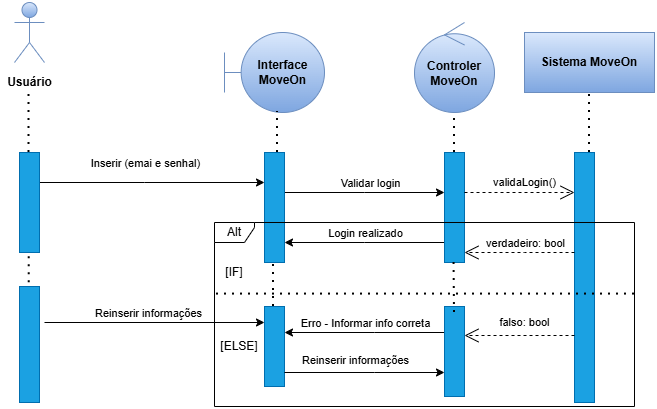

The diagram above was exported from draw.io. Its source (the exported page's mxGraphModel, read from the mxfile embedded in the PNG):
<mxGraphModel dx="872" dy="431" grid="1" gridSize="10" guides="1" tooltips="1" connect="1" arrows="1" fold="1" page="1" pageScale="1" pageWidth="1169" pageHeight="827" math="0" shadow="0">
  <root>
    <mxCell id="0" />
    <mxCell id="1" parent="0" />
    <mxCell id="obLx15cXUJEzXh7TERpc-1" parent="1" style="shape=umlActor;verticalLabelPosition=bottom;verticalAlign=top;html=1;outlineConnect=0;strokeColor=#6c8ebf;fillColor=#dae8fc;gradientColor=#7ea6e0;" value="" vertex="1">
      <mxGeometry height="60" width="30" x="170" y="70" as="geometry" />
    </mxCell>
    <mxCell id="obLx15cXUJEzXh7TERpc-8" edge="1" parent="1" source="obLx15cXUJEzXh7TERpc-2" style="edgeStyle=orthogonalEdgeStyle;rounded=0;orthogonalLoop=1;jettySize=auto;html=1;curved=0;" target="obLx15cXUJEzXh7TERpc-6">
      <mxGeometry relative="1" as="geometry">
        <Array as="points">
          <mxPoint x="300" y="250" />
          <mxPoint x="300" y="250" />
        </Array>
        <mxPoint x="350" y="230" as="targetPoint" />
      </mxGeometry>
    </mxCell>
    <mxCell id="JgmodpwUNyC-Fxd3Pppd-1" connectable="0" parent="obLx15cXUJEzXh7TERpc-8" style="edgeLabel;html=1;align=center;verticalAlign=middle;resizable=0;points=[];" value="Inserir (emai e senhal)" vertex="1">
      <mxGeometry relative="1" x="-0.022" y="3" as="geometry">
        <mxPoint x="-5" y="-17" as="offset" />
      </mxGeometry>
    </mxCell>
    <mxCell id="obLx15cXUJEzXh7TERpc-2" parent="1" style="html=1;points=[[0,0,0,0,5],[0,1,0,0,-5],[1,0,0,0,5],[1,1,0,0,-5]];perimeter=orthogonalPerimeter;outlineConnect=0;targetShapes=umlLifeline;portConstraint=eastwest;newEdgeStyle={&quot;curved&quot;:0,&quot;rounded&quot;:0};fillColor=light-dark(#1BA1E2,#093244);fontColor=#ffffff;strokeColor=#006EAF;" value="" vertex="1">
      <mxGeometry height="100" width="20" x="175" y="220" as="geometry" />
    </mxCell>
    <mxCell id="obLx15cXUJEzXh7TERpc-4" edge="1" parent="1" source="obLx15cXUJEzXh7TERpc-2" style="endArrow=none;dashed=1;html=1;dashPattern=1 3;strokeWidth=2;rounded=0;" value="">
      <mxGeometry height="50" relative="1" width="50" as="geometry">
        <Array as="points">
          <mxPoint x="184.5" y="160" />
        </Array>
        <mxPoint x="184.5" y="210" as="sourcePoint" />
        <mxPoint x="184.5" y="160" as="targetPoint" />
      </mxGeometry>
    </mxCell>
    <mxCell id="obLx15cXUJEzXh7TERpc-5" parent="1" style="shape=umlBoundary;whiteSpace=wrap;html=1;strokeColor=#6c8ebf;fillColor=#dae8fc;gradientColor=#7ea6e0;" value="&lt;b&gt;Interface MoveOn&lt;/b&gt;" vertex="1">
      <mxGeometry height="80" width="100" x="380" y="100" as="geometry" />
    </mxCell>
    <mxCell id="zrHyx46FAq4I9lwVV--w-16" edge="1" parent="1" source="obLx15cXUJEzXh7TERpc-6" style="edgeStyle=orthogonalEdgeStyle;rounded=0;orthogonalLoop=1;jettySize=auto;html=1;curved=0;" target="obLx15cXUJEzXh7TERpc-15">
      <mxGeometry relative="1" as="geometry">
        <Array as="points">
          <mxPoint x="520" y="260" />
          <mxPoint x="520" y="260" />
        </Array>
      </mxGeometry>
    </mxCell>
    <mxCell id="zrHyx46FAq4I9lwVV--w-17" connectable="0" parent="zrHyx46FAq4I9lwVV--w-16" style="edgeLabel;html=1;align=center;verticalAlign=middle;resizable=0;points=[];" value="Validar login" vertex="1">
      <mxGeometry relative="1" x="0.0625" y="3" as="geometry">
        <mxPoint y="-7" as="offset" />
      </mxGeometry>
    </mxCell>
    <mxCell id="obLx15cXUJEzXh7TERpc-6" parent="1" style="html=1;points=[[0,0,0,0,5],[0,1,0,0,-5],[1,0,0,0,5],[1,1,0,0,-5]];perimeter=orthogonalPerimeter;outlineConnect=0;targetShapes=umlLifeline;portConstraint=eastwest;newEdgeStyle={&quot;curved&quot;:0,&quot;rounded&quot;:0};fillColor=light-dark(#1BA1E2,#093244);fontColor=#ffffff;strokeColor=#006EAF;" value="" vertex="1">
      <mxGeometry height="110" width="20" x="420" y="220" as="geometry" />
    </mxCell>
    <mxCell id="obLx15cXUJEzXh7TERpc-14" parent="1" style="ellipse;shape=umlControl;whiteSpace=wrap;html=1;strokeColor=#6c8ebf;fillColor=#dae8fc;gradientColor=#7ea6e0;" value="&lt;b&gt;Controler MoveOn&lt;/b&gt;" vertex="1">
      <mxGeometry height="90" width="80" x="570" y="90" as="geometry" />
    </mxCell>
    <mxCell id="obLx15cXUJEzXh7TERpc-30" edge="1" parent="1" source="obLx15cXUJEzXh7TERpc-15" style="edgeStyle=orthogonalEdgeStyle;rounded=0;orthogonalLoop=1;jettySize=auto;html=1;curved=0;" target="obLx15cXUJEzXh7TERpc-6">
      <mxGeometry relative="1" as="geometry">
        <Array as="points">
          <mxPoint x="520" y="310" />
          <mxPoint x="520" y="310" />
        </Array>
      </mxGeometry>
    </mxCell>
    <mxCell id="JgmodpwUNyC-Fxd3Pppd-6" connectable="0" parent="obLx15cXUJEzXh7TERpc-30" style="edgeLabel;html=1;align=center;verticalAlign=middle;resizable=0;points=[];" value="Login realizado" vertex="1">
      <mxGeometry relative="1" x="0.0699" as="geometry">
        <mxPoint x="6" y="-10" as="offset" />
      </mxGeometry>
    </mxCell>
    <mxCell id="obLx15cXUJEzXh7TERpc-15" parent="1" style="html=1;points=[[0,0,0,0,5],[0,1,0,0,-5],[1,0,0,0,5],[1,1,0,0,-5]];perimeter=orthogonalPerimeter;outlineConnect=0;targetShapes=umlLifeline;portConstraint=eastwest;newEdgeStyle={&quot;curved&quot;:0,&quot;rounded&quot;:0};fillColor=light-dark(#1BA1E2,#093244);fontColor=#ffffff;strokeColor=#006EAF;" value="" vertex="1">
      <mxGeometry height="110" width="20" x="600" y="220" as="geometry" />
    </mxCell>
    <mxCell id="obLx15cXUJEzXh7TERpc-19" parent="1" style="html=1;whiteSpace=wrap;strokeColor=#6c8ebf;fillColor=#dae8fc;gradientColor=#7ea6e0;" value="&lt;b&gt;Sistema MoveOn&lt;/b&gt;" vertex="1">
      <mxGeometry height="60" width="130" x="680" y="100" as="geometry" />
    </mxCell>
    <mxCell id="obLx15cXUJEzXh7TERpc-20" parent="1" style="html=1;points=[[0,0,0,0,5],[0,1,0,0,-5],[1,0,0,0,5],[1,1,0,0,-5]];perimeter=orthogonalPerimeter;outlineConnect=0;targetShapes=umlLifeline;portConstraint=eastwest;newEdgeStyle={&quot;curved&quot;:0,&quot;rounded&quot;:0};fillColor=light-dark(#1BA1E2,#093244);fontColor=#ffffff;strokeColor=#006EAF;" value="" vertex="1">
      <mxGeometry height="250" width="20" x="730" y="220" as="geometry" />
    </mxCell>
    <mxCell id="obLx15cXUJEzXh7TERpc-23" edge="1" parent="1" source="obLx15cXUJEzXh7TERpc-20" style="endArrow=none;dashed=1;html=1;dashPattern=1 3;strokeWidth=2;rounded=0;entryX=0.5;entryY=1;entryDx=0;entryDy=0;" target="obLx15cXUJEzXh7TERpc-19" value="">
      <mxGeometry height="50" relative="1" width="50" as="geometry">
        <mxPoint x="650" y="210" as="sourcePoint" />
        <mxPoint x="700" y="160" as="targetPoint" />
      </mxGeometry>
    </mxCell>
    <mxCell id="obLx15cXUJEzXh7TERpc-26" edge="1" parent="1" source="obLx15cXUJEzXh7TERpc-20" style="endArrow=open;endSize=12;dashed=1;html=1;rounded=0;" target="obLx15cXUJEzXh7TERpc-15" value="">
      <mxGeometry relative="1" width="160" x="-0.0769" y="-10" as="geometry">
        <mxPoint as="offset" />
        <Array as="points">
          <mxPoint x="680" y="320" />
        </Array>
        <mxPoint x="690" y="300" as="sourcePoint" />
        <mxPoint x="630" y="310" as="targetPoint" />
      </mxGeometry>
    </mxCell>
    <mxCell id="JgmodpwUNyC-Fxd3Pppd-5" connectable="0" parent="obLx15cXUJEzXh7TERpc-26" style="edgeLabel;html=1;align=center;verticalAlign=middle;resizable=0;points=[];" value="verdadeiro: bool" vertex="1">
      <mxGeometry relative="1" x="0.0488" y="2" as="geometry">
        <mxPoint x="8" y="-12" as="offset" />
      </mxGeometry>
    </mxCell>
    <mxCell id="obLx15cXUJEzXh7TERpc-36" edge="1" parent="1" source="F_x0vadzlPD18XUPEyrf-1" style="edgeStyle=orthogonalEdgeStyle;rounded=0;orthogonalLoop=1;jettySize=auto;html=1;curved=0;" target="obLx15cXUJEzXh7TERpc-40">
      <mxGeometry relative="1" as="geometry">
        <Array as="points">
          <mxPoint x="530" y="400" />
          <mxPoint x="530" y="400" />
        </Array>
        <mxPoint x="575" y="400" as="sourcePoint" />
        <mxPoint x="425" y="400" as="targetPoint" />
      </mxGeometry>
    </mxCell>
    <mxCell id="JgmodpwUNyC-Fxd3Pppd-8" connectable="0" parent="obLx15cXUJEzXh7TERpc-36" style="edgeLabel;html=1;align=center;verticalAlign=middle;resizable=0;points=[];" value="Erro - Informar info correta" vertex="1">
      <mxGeometry relative="1" x="0.0791" as="geometry">
        <mxPoint x="6" y="-10" as="offset" />
      </mxGeometry>
    </mxCell>
    <mxCell id="obLx15cXUJEzXh7TERpc-40" parent="1" style="html=1;points=[[0,0,0,0,5],[0,1,0,0,-5],[1,0,0,0,5],[1,1,0,0,-5]];perimeter=orthogonalPerimeter;outlineConnect=0;targetShapes=umlLifeline;portConstraint=eastwest;newEdgeStyle={&quot;curved&quot;:0,&quot;rounded&quot;:0};fillColor=light-dark(#1BA1E2,#093244);fontColor=#ffffff;strokeColor=#006EAF;" value="" vertex="1">
      <mxGeometry height="80" width="20" x="420" y="374" as="geometry" />
    </mxCell>
    <mxCell id="obLx15cXUJEzXh7TERpc-41" parent="1" style="html=1;points=[[0,0,0,0,5],[0,1,0,0,-5],[1,0,0,0,5],[1,1,0,0,-5]];perimeter=orthogonalPerimeter;outlineConnect=0;targetShapes=umlLifeline;portConstraint=eastwest;newEdgeStyle={&quot;curved&quot;:0,&quot;rounded&quot;:0};fillColor=light-dark(#1BA1E2,#093244);fontColor=#ffffff;strokeColor=#006EAF;" value="" vertex="1">
      <mxGeometry height="116" width="20" x="175" y="354" as="geometry" />
    </mxCell>
    <mxCell id="obLx15cXUJEzXh7TERpc-42" edge="1" parent="1" style="edgeStyle=orthogonalEdgeStyle;rounded=0;orthogonalLoop=1;jettySize=auto;html=1;curved=0;" target="obLx15cXUJEzXh7TERpc-40">
      <mxGeometry relative="1" as="geometry">
        <Array as="points">
          <mxPoint x="200" y="390" />
        </Array>
        <mxPoint x="200" y="390" as="sourcePoint" />
        <mxPoint x="340" y="400" as="targetPoint" />
      </mxGeometry>
    </mxCell>
    <mxCell id="JgmodpwUNyC-Fxd3Pppd-9" connectable="0" parent="obLx15cXUJEzXh7TERpc-42" style="edgeLabel;html=1;align=center;verticalAlign=middle;resizable=0;points=[];" value="Reinserir informações" vertex="1">
      <mxGeometry relative="1" x="-0.0653" y="-1" as="geometry">
        <mxPoint y="-11" as="offset" />
      </mxGeometry>
    </mxCell>
    <mxCell id="obLx15cXUJEzXh7TERpc-63" edge="1" parent="1" source="obLx15cXUJEzXh7TERpc-41" style="endArrow=none;dashed=1;html=1;dashPattern=1 3;strokeWidth=2;rounded=0;exitX=0.486;exitY=-0.033;exitDx=0;exitDy=0;exitPerimeter=0;" value="">
      <mxGeometry height="50" relative="1" width="50" as="geometry">
        <Array as="points">
          <mxPoint x="184.71" y="320" />
        </Array>
        <mxPoint x="184.71" y="340" as="sourcePoint" />
        <mxPoint x="184.71" y="320" as="targetPoint" />
      </mxGeometry>
    </mxCell>
    <mxCell id="obLx15cXUJEzXh7TERpc-72" parent="1" style="text;html=1;whiteSpace=wrap;strokeColor=none;fillColor=none;align=center;verticalAlign=middle;rounded=0;" value="&lt;b&gt;Usuário&lt;/b&gt;" vertex="1">
      <mxGeometry height="20" width="55" x="157.5" y="140" as="geometry" />
    </mxCell>
    <mxCell id="JgmodpwUNyC-Fxd3Pppd-12" parent="1" style="shape=umlFrame;whiteSpace=wrap;html=1;pointerEvents=0;width=40;height=20;" value="Alt" vertex="1">
      <mxGeometry height="184" width="420" x="370" y="290" as="geometry" />
    </mxCell>
    <mxCell id="F_x0vadzlPD18XUPEyrf-1" parent="1" style="html=1;points=[[0,0,0,0,5],[0,1,0,0,-5],[1,0,0,0,5],[1,1,0,0,-5]];perimeter=orthogonalPerimeter;outlineConnect=0;targetShapes=umlLifeline;portConstraint=eastwest;newEdgeStyle={&quot;curved&quot;:0,&quot;rounded&quot;:0};fillColor=light-dark(#1BA1E2,#093244);fontColor=#ffffff;strokeColor=#006EAF;" value="" vertex="1">
      <mxGeometry height="90" width="20" x="600" y="374" as="geometry" />
    </mxCell>
    <mxCell id="F_x0vadzlPD18XUPEyrf-3" edge="1" parent="1" style="edgeStyle=orthogonalEdgeStyle;rounded=0;orthogonalLoop=1;jettySize=auto;html=1;curved=0;">
      <mxGeometry relative="1" as="geometry">
        <Array as="points">
          <mxPoint x="530" y="440" />
          <mxPoint x="530" y="440" />
        </Array>
        <mxPoint x="440" y="440" as="sourcePoint" />
        <mxPoint x="600" y="440" as="targetPoint" />
      </mxGeometry>
    </mxCell>
    <mxCell id="F_x0vadzlPD18XUPEyrf-4" connectable="0" parent="F_x0vadzlPD18XUPEyrf-3" style="edgeLabel;html=1;align=center;verticalAlign=middle;resizable=0;points=[];" value="Reinserir informações" vertex="1">
      <mxGeometry relative="1" x="-0.0653" y="-1" as="geometry">
        <mxPoint x="-5" y="-14" as="offset" />
      </mxGeometry>
    </mxCell>
    <mxCell id="zrHyx46FAq4I9lwVV--w-3" parent="1" style="text;html=1;whiteSpace=wrap;strokeColor=none;fillColor=none;align=center;verticalAlign=middle;rounded=0;" value="[IF]" vertex="1">
      <mxGeometry height="30" width="40" x="370" y="325" as="geometry" />
    </mxCell>
    <mxCell id="zrHyx46FAq4I9lwVV--w-4" edge="1" parent="1" source="JgmodpwUNyC-Fxd3Pppd-12" style="endArrow=none;dashed=1;html=1;dashPattern=1 3;strokeWidth=2;rounded=0;exitX=1;exitY=0.389;exitDx=0;exitDy=0;exitPerimeter=0;entryX=0;entryY=0.389;entryDx=0;entryDy=0;entryPerimeter=0;" target="JgmodpwUNyC-Fxd3Pppd-12" value="">
      <mxGeometry height="50" relative="1" width="50" as="geometry">
        <mxPoint x="730" y="350" as="sourcePoint" />
        <mxPoint x="308" y="350" as="targetPoint" />
      </mxGeometry>
    </mxCell>
    <mxCell id="zrHyx46FAq4I9lwVV--w-19" edge="1" parent="1" source="obLx15cXUJEzXh7TERpc-15" style="endArrow=open;endSize=12;dashed=1;html=1;rounded=0;" target="obLx15cXUJEzXh7TERpc-20" value="validaLogin()">
      <mxGeometry relative="1" width="160" x="0.0909" y="10" as="geometry">
        <mxPoint as="offset" />
        <Array as="points">
          <mxPoint x="690" y="260" />
        </Array>
        <mxPoint x="480" y="280" as="sourcePoint" />
        <mxPoint x="640" y="280" as="targetPoint" />
      </mxGeometry>
    </mxCell>
    <mxCell id="zrHyx46FAq4I9lwVV--w-20" parent="1" style="text;html=1;whiteSpace=wrap;strokeColor=none;fillColor=none;align=center;verticalAlign=middle;rounded=0;" value="[ELSE]" vertex="1">
      <mxGeometry height="26" width="50" x="370" y="401" as="geometry" />
    </mxCell>
    <mxCell id="zrHyx46FAq4I9lwVV--w-21" edge="1" parent="1" style="endArrow=open;endSize=12;dashed=1;html=1;rounded=0;" value="falso: bool">
      <mxGeometry relative="1" width="160" x="-0.0909" y="-13" as="geometry">
        <mxPoint as="offset" />
        <mxPoint x="730" y="403" as="sourcePoint" />
        <mxPoint x="620" y="403" as="targetPoint" />
      </mxGeometry>
    </mxCell>
    <mxCell id="zrHyx46FAq4I9lwVV--w-23" edge="1" parent="1" style="endArrow=none;dashed=1;html=1;dashPattern=1 3;strokeWidth=2;rounded=0;" target="obLx15cXUJEzXh7TERpc-14" value="">
      <mxGeometry height="50" relative="1" width="50" as="geometry">
        <mxPoint x="610" y="220" as="sourcePoint" />
        <mxPoint x="610" y="190" as="targetPoint" />
      </mxGeometry>
    </mxCell>
    <mxCell id="zrHyx46FAq4I9lwVV--w-24" edge="1" parent="1" source="obLx15cXUJEzXh7TERpc-6" style="endArrow=none;dashed=1;html=1;dashPattern=1 3;strokeWidth=2;rounded=0;entryX=0.53;entryY=0.988;entryDx=0;entryDy=0;entryPerimeter=0;" target="obLx15cXUJEzXh7TERpc-5" value="">
      <mxGeometry height="50" relative="1" width="50" as="geometry">
        <mxPoint x="500" y="250" as="sourcePoint" />
        <mxPoint x="500" y="210" as="targetPoint" />
      </mxGeometry>
    </mxCell>
    <mxCell id="zrHyx46FAq4I9lwVV--w-25" edge="1" parent="1" source="obLx15cXUJEzXh7TERpc-40" style="endArrow=none;dashed=1;html=1;dashPattern=1 3;strokeWidth=2;rounded=0;" value="">
      <mxGeometry height="50" relative="1" width="50" as="geometry">
        <Array as="points">
          <mxPoint x="429" y="330" />
        </Array>
        <mxPoint x="429.28999999999996" y="360" as="sourcePoint" />
        <mxPoint x="429" y="330" as="targetPoint" />
      </mxGeometry>
    </mxCell>
    <mxCell id="zrHyx46FAq4I9lwVV--w-26" edge="1" parent="1" source="F_x0vadzlPD18XUPEyrf-1" style="endArrow=none;dashed=1;html=1;dashPattern=1 3;strokeWidth=2;rounded=0;exitX=0.5;exitY=0.067;exitDx=0;exitDy=0;exitPerimeter=0;" value="">
      <mxGeometry height="50" relative="1" width="50" as="geometry">
        <Array as="points">
          <mxPoint x="609.5" y="325" />
        </Array>
        <mxPoint x="609.5" y="369" as="sourcePoint" />
        <mxPoint x="609.5" y="325" as="targetPoint" />
      </mxGeometry>
    </mxCell>
  </root>
</mxGraphModel>